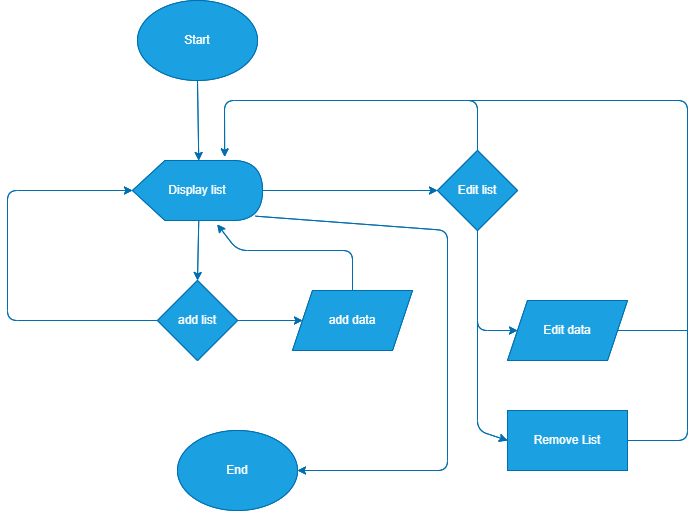

The diagram above was exported from draw.io. Its source (the exported page's mxGraphModel, read from the mxfile embedded in the PNG):
<mxGraphModel dx="760" dy="303" grid="1" gridSize="10" guides="1" tooltips="1" connect="1" arrows="1" fold="1" page="1" pageScale="1" pageWidth="850" pageHeight="1100" math="0" shadow="0">
  <root>
    <mxCell id="0" />
    <mxCell id="1" parent="0" />
    <mxCell id="2" style="edgeStyle=none;html=1;exitX=0.5;exitY=1;exitDx=0;exitDy=0;entryX=0;entryY=0;entryDx=66.25;entryDy=0;entryPerimeter=0;fillColor=#1ba1e2;strokeColor=#006EAF;" edge="1" parent="1" source="3" target="7">
      <mxGeometry relative="1" as="geometry" />
    </mxCell>
    <mxCell id="3" value="Start" style="ellipse;whiteSpace=wrap;html=1;fillColor=#1ba1e2;fontColor=#ffffff;strokeColor=#006EAF;" vertex="1" parent="1">
      <mxGeometry x="210" y="60" width="120" height="80" as="geometry" />
    </mxCell>
    <mxCell id="4" style="edgeStyle=none;html=1;exitX=0;exitY=0;exitDx=66.25;exitDy=60;exitPerimeter=0;entryX=0.5;entryY=0;entryDx=0;entryDy=0;fillColor=#1ba1e2;strokeColor=#006EAF;" edge="1" parent="1" source="7" target="10">
      <mxGeometry relative="1" as="geometry" />
    </mxCell>
    <mxCell id="5" style="edgeStyle=none;html=1;exitX=1;exitY=0.5;exitDx=0;exitDy=0;exitPerimeter=0;entryX=0;entryY=0.5;entryDx=0;entryDy=0;fillColor=#1ba1e2;strokeColor=#006EAF;" edge="1" parent="1" source="7" target="18">
      <mxGeometry relative="1" as="geometry" />
    </mxCell>
    <mxCell id="6" style="edgeStyle=none;html=1;entryX=1;entryY=0.5;entryDx=0;entryDy=0;exitX=0.947;exitY=0.928;exitDx=0;exitDy=0;exitPerimeter=0;fillColor=#1ba1e2;strokeColor=#006EAF;" edge="1" parent="1" source="7" target="25">
      <mxGeometry relative="1" as="geometry">
        <mxPoint x="340" y="280" as="sourcePoint" />
        <Array as="points">
          <mxPoint x="520" y="290" />
          <mxPoint x="520" y="530" />
        </Array>
      </mxGeometry>
    </mxCell>
    <mxCell id="7" value="Display list" style="shape=display;whiteSpace=wrap;html=1;fillColor=#1ba1e2;fontColor=#ffffff;strokeColor=#006EAF;" vertex="1" parent="1">
      <mxGeometry x="205" y="220" width="130" height="60" as="geometry" />
    </mxCell>
    <mxCell id="8" style="edgeStyle=none;html=1;exitX=1;exitY=0.5;exitDx=0;exitDy=0;entryX=0;entryY=0.5;entryDx=0;entryDy=0;fillColor=#1ba1e2;strokeColor=#006EAF;" edge="1" parent="1" source="10" target="12">
      <mxGeometry relative="1" as="geometry" />
    </mxCell>
    <mxCell id="9" style="edgeStyle=none;html=1;exitX=0;exitY=0.5;exitDx=0;exitDy=0;entryX=0;entryY=0.5;entryDx=0;entryDy=0;entryPerimeter=0;fillColor=#1ba1e2;strokeColor=#006EAF;" edge="1" parent="1" source="10" target="7">
      <mxGeometry relative="1" as="geometry">
        <Array as="points">
          <mxPoint x="80" y="380" />
          <mxPoint x="80" y="250" />
        </Array>
      </mxGeometry>
    </mxCell>
    <mxCell id="10" value="add list" style="rhombus;whiteSpace=wrap;html=1;fillColor=#1ba1e2;fontColor=#ffffff;strokeColor=#006EAF;" vertex="1" parent="1">
      <mxGeometry x="230" y="340" width="80" height="80" as="geometry" />
    </mxCell>
    <mxCell id="11" style="edgeStyle=none;html=1;exitX=0.5;exitY=0;exitDx=0;exitDy=0;entryX=0.652;entryY=1.066;entryDx=0;entryDy=0;entryPerimeter=0;fillColor=#1ba1e2;strokeColor=#006EAF;" edge="1" parent="1" source="12" target="7">
      <mxGeometry relative="1" as="geometry">
        <Array as="points">
          <mxPoint x="425" y="310" />
          <mxPoint x="310" y="310" />
        </Array>
      </mxGeometry>
    </mxCell>
    <mxCell id="12" value="add data" style="shape=parallelogram;perimeter=parallelogramPerimeter;whiteSpace=wrap;html=1;fixedSize=1;fillColor=#1ba1e2;fontColor=#ffffff;strokeColor=#006EAF;" vertex="1" parent="1">
      <mxGeometry x="365" y="350" width="120" height="60" as="geometry" />
    </mxCell>
    <mxCell id="13" value="Y" style="text;html=1;align=center;verticalAlign=middle;resizable=0;points=[];autosize=1;fontColor=#FFFFFF;" vertex="1" parent="1">
      <mxGeometry x="310" y="350" width="20" height="20" as="geometry" />
    </mxCell>
    <mxCell id="14" value="N" style="text;html=1;align=center;verticalAlign=middle;resizable=0;points=[];autosize=1;fontColor=#FFFFFF;" vertex="1" parent="1">
      <mxGeometry x="200" y="350" width="20" height="20" as="geometry" />
    </mxCell>
    <mxCell id="15" style="edgeStyle=none;html=1;entryX=0;entryY=0.5;entryDx=0;entryDy=0;fillColor=#1ba1e2;strokeColor=#006EAF;" edge="1" parent="1" source="18" target="19">
      <mxGeometry relative="1" as="geometry">
        <Array as="points">
          <mxPoint x="550" y="390" />
        </Array>
      </mxGeometry>
    </mxCell>
    <mxCell id="16" style="edgeStyle=none;html=1;exitX=0.5;exitY=1;exitDx=0;exitDy=0;entryX=0;entryY=0.5;entryDx=0;entryDy=0;fillColor=#1ba1e2;strokeColor=#006EAF;" edge="1" parent="1" source="18" target="20">
      <mxGeometry relative="1" as="geometry">
        <Array as="points">
          <mxPoint x="550" y="490" />
        </Array>
      </mxGeometry>
    </mxCell>
    <mxCell id="17" style="edgeStyle=none;html=1;exitX=0.5;exitY=0;exitDx=0;exitDy=0;entryX=0.709;entryY=-0.061;entryDx=0;entryDy=0;entryPerimeter=0;fillColor=#1ba1e2;strokeColor=#006EAF;" edge="1" parent="1" source="18" target="7">
      <mxGeometry relative="1" as="geometry">
        <Array as="points">
          <mxPoint x="550" y="160" />
          <mxPoint x="297" y="160" />
        </Array>
      </mxGeometry>
    </mxCell>
    <mxCell id="18" value="Edit list" style="rhombus;whiteSpace=wrap;html=1;fillColor=#1ba1e2;fontColor=#ffffff;strokeColor=#006EAF;" vertex="1" parent="1">
      <mxGeometry x="510" y="210" width="80" height="80" as="geometry" />
    </mxCell>
    <mxCell id="19" value="Edit data" style="shape=parallelogram;perimeter=parallelogramPerimeter;whiteSpace=wrap;html=1;fixedSize=1;fillColor=#1ba1e2;fontColor=#ffffff;strokeColor=#006EAF;" vertex="1" parent="1">
      <mxGeometry x="580" y="360" width="120" height="60" as="geometry" />
    </mxCell>
    <mxCell id="20" value="Remove List" style="rounded=0;whiteSpace=wrap;html=1;fillColor=#1ba1e2;fontColor=#ffffff;strokeColor=#006EAF;" vertex="1" parent="1">
      <mxGeometry x="580" y="470" width="120" height="60" as="geometry" />
    </mxCell>
    <mxCell id="21" value="Y" style="text;html=1;align=center;verticalAlign=middle;resizable=0;points=[];autosize=1;fontColor=#FFFFFF;" vertex="1" parent="1">
      <mxGeometry x="560" y="300" width="20" height="20" as="geometry" />
    </mxCell>
    <mxCell id="22" value="N" style="text;html=1;align=center;verticalAlign=middle;resizable=0;points=[];autosize=1;fontColor=#FFFFFF;" vertex="1" parent="1">
      <mxGeometry x="550" y="180" width="20" height="20" as="geometry" />
    </mxCell>
    <mxCell id="23" value="" style="endArrow=none;html=1;exitX=1;exitY=0.5;exitDx=0;exitDy=0;fillColor=#1ba1e2;strokeColor=#006EAF;" edge="1" parent="1" source="19">
      <mxGeometry width="50" height="50" relative="1" as="geometry">
        <mxPoint x="630" y="330" as="sourcePoint" />
        <mxPoint x="760" y="389.9999999999999" as="targetPoint" />
      </mxGeometry>
    </mxCell>
    <mxCell id="24" value="" style="endArrow=none;html=1;exitX=1;exitY=0.5;exitDx=0;exitDy=0;fillColor=#1ba1e2;strokeColor=#006EAF;" edge="1" parent="1" source="20">
      <mxGeometry width="50" height="50" relative="1" as="geometry">
        <mxPoint x="720" y="500" as="sourcePoint" />
        <mxPoint x="521.3714599609375" y="160" as="targetPoint" />
        <Array as="points">
          <mxPoint x="760" y="500" />
          <mxPoint x="760" y="160" />
        </Array>
      </mxGeometry>
    </mxCell>
    <mxCell id="25" value="End" style="ellipse;whiteSpace=wrap;html=1;fillColor=#1ba1e2;fontColor=#ffffff;strokeColor=#006EAF;" vertex="1" parent="1">
      <mxGeometry x="250" y="490" width="120" height="80" as="geometry" />
    </mxCell>
    <mxCell id="26" style="edgeStyle=none;html=1;exitX=0.5;exitY=1;exitDx=0;exitDy=0;entryX=0;entryY=0;entryDx=66.25;entryDy=0;entryPerimeter=0;fillColor=#1ba1e2;strokeColor=#006EAF;" edge="1" parent="1" source="27" target="31">
      <mxGeometry relative="1" as="geometry" />
    </mxCell>
    <mxCell id="27" value="Start" style="ellipse;whiteSpace=wrap;html=1;fillColor=#1ba1e2;fontColor=#ffffff;strokeColor=#006EAF;" vertex="1" parent="1">
      <mxGeometry x="210" y="60" width="120" height="80" as="geometry" />
    </mxCell>
    <mxCell id="28" style="edgeStyle=none;html=1;exitX=0;exitY=0;exitDx=66.25;exitDy=60;exitPerimeter=0;entryX=0.5;entryY=0;entryDx=0;entryDy=0;fillColor=#1ba1e2;strokeColor=#006EAF;" edge="1" parent="1" source="31" target="34">
      <mxGeometry relative="1" as="geometry" />
    </mxCell>
    <mxCell id="29" style="edgeStyle=none;html=1;exitX=1;exitY=0.5;exitDx=0;exitDy=0;exitPerimeter=0;entryX=0;entryY=0.5;entryDx=0;entryDy=0;fillColor=#1ba1e2;strokeColor=#006EAF;" edge="1" parent="1" source="31" target="42">
      <mxGeometry relative="1" as="geometry" />
    </mxCell>
    <mxCell id="30" style="edgeStyle=none;html=1;entryX=1;entryY=0.5;entryDx=0;entryDy=0;exitX=0.947;exitY=0.928;exitDx=0;exitDy=0;exitPerimeter=0;fillColor=#1ba1e2;strokeColor=#006EAF;" edge="1" parent="1" source="31" target="49">
      <mxGeometry relative="1" as="geometry">
        <mxPoint x="340" y="280" as="sourcePoint" />
        <Array as="points">
          <mxPoint x="520" y="290" />
          <mxPoint x="520" y="530" />
        </Array>
      </mxGeometry>
    </mxCell>
    <mxCell id="31" value="Display list" style="shape=display;whiteSpace=wrap;html=1;fillColor=#1ba1e2;fontColor=#ffffff;strokeColor=#006EAF;" vertex="1" parent="1">
      <mxGeometry x="205" y="220" width="130" height="60" as="geometry" />
    </mxCell>
    <mxCell id="32" style="edgeStyle=none;html=1;exitX=1;exitY=0.5;exitDx=0;exitDy=0;entryX=0;entryY=0.5;entryDx=0;entryDy=0;fillColor=#1ba1e2;strokeColor=#006EAF;" edge="1" parent="1" source="34" target="36">
      <mxGeometry relative="1" as="geometry" />
    </mxCell>
    <mxCell id="33" style="edgeStyle=none;html=1;exitX=0;exitY=0.5;exitDx=0;exitDy=0;entryX=0;entryY=0.5;entryDx=0;entryDy=0;entryPerimeter=0;fillColor=#1ba1e2;strokeColor=#006EAF;" edge="1" parent="1" source="34" target="31">
      <mxGeometry relative="1" as="geometry">
        <Array as="points">
          <mxPoint x="80" y="380" />
          <mxPoint x="80" y="250" />
        </Array>
      </mxGeometry>
    </mxCell>
    <mxCell id="34" value="add list" style="rhombus;whiteSpace=wrap;html=1;fillColor=#1ba1e2;fontColor=#ffffff;strokeColor=#006EAF;" vertex="1" parent="1">
      <mxGeometry x="230" y="340" width="80" height="80" as="geometry" />
    </mxCell>
    <mxCell id="35" style="edgeStyle=none;html=1;exitX=0.5;exitY=0;exitDx=0;exitDy=0;entryX=0.652;entryY=1.066;entryDx=0;entryDy=0;entryPerimeter=0;fillColor=#1ba1e2;strokeColor=#006EAF;" edge="1" parent="1" source="36" target="31">
      <mxGeometry relative="1" as="geometry">
        <Array as="points">
          <mxPoint x="425" y="310" />
          <mxPoint x="310" y="310" />
        </Array>
      </mxGeometry>
    </mxCell>
    <mxCell id="36" value="add data" style="shape=parallelogram;perimeter=parallelogramPerimeter;whiteSpace=wrap;html=1;fixedSize=1;fillColor=#1ba1e2;fontColor=#ffffff;strokeColor=#006EAF;" vertex="1" parent="1">
      <mxGeometry x="365" y="350" width="120" height="60" as="geometry" />
    </mxCell>
    <mxCell id="37" value="Y" style="text;html=1;align=center;verticalAlign=middle;resizable=0;points=[];autosize=1;fontColor=#FFFFFF;" vertex="1" parent="1">
      <mxGeometry x="310" y="350" width="20" height="20" as="geometry" />
    </mxCell>
    <mxCell id="38" value="N" style="text;html=1;align=center;verticalAlign=middle;resizable=0;points=[];autosize=1;fontColor=#FFFFFF;" vertex="1" parent="1">
      <mxGeometry x="200" y="350" width="20" height="20" as="geometry" />
    </mxCell>
    <mxCell id="39" style="edgeStyle=none;html=1;entryX=0;entryY=0.5;entryDx=0;entryDy=0;fillColor=#1ba1e2;strokeColor=#006EAF;" edge="1" parent="1" source="42" target="43">
      <mxGeometry relative="1" as="geometry">
        <Array as="points">
          <mxPoint x="550" y="390" />
        </Array>
      </mxGeometry>
    </mxCell>
    <mxCell id="40" style="edgeStyle=none;html=1;exitX=0.5;exitY=1;exitDx=0;exitDy=0;entryX=0;entryY=0.5;entryDx=0;entryDy=0;fillColor=#1ba1e2;strokeColor=#006EAF;" edge="1" parent="1" source="42" target="44">
      <mxGeometry relative="1" as="geometry">
        <Array as="points">
          <mxPoint x="550" y="490" />
        </Array>
      </mxGeometry>
    </mxCell>
    <mxCell id="41" style="edgeStyle=none;html=1;exitX=0.5;exitY=0;exitDx=0;exitDy=0;entryX=0.709;entryY=-0.061;entryDx=0;entryDy=0;entryPerimeter=0;fillColor=#1ba1e2;strokeColor=#006EAF;" edge="1" parent="1" source="42" target="31">
      <mxGeometry relative="1" as="geometry">
        <Array as="points">
          <mxPoint x="550" y="160" />
          <mxPoint x="297" y="160" />
        </Array>
      </mxGeometry>
    </mxCell>
    <mxCell id="42" value="Edit list" style="rhombus;whiteSpace=wrap;html=1;fillColor=#1ba1e2;fontColor=#ffffff;strokeColor=#006EAF;" vertex="1" parent="1">
      <mxGeometry x="510" y="210" width="80" height="80" as="geometry" />
    </mxCell>
    <mxCell id="43" value="Edit data" style="shape=parallelogram;perimeter=parallelogramPerimeter;whiteSpace=wrap;html=1;fixedSize=1;fillColor=#1ba1e2;fontColor=#ffffff;strokeColor=#006EAF;" vertex="1" parent="1">
      <mxGeometry x="580" y="360" width="120" height="60" as="geometry" />
    </mxCell>
    <mxCell id="44" value="Remove List" style="rounded=0;whiteSpace=wrap;html=1;fillColor=#1ba1e2;fontColor=#ffffff;strokeColor=#006EAF;" vertex="1" parent="1">
      <mxGeometry x="580" y="470" width="120" height="60" as="geometry" />
    </mxCell>
    <mxCell id="45" value="Y" style="text;html=1;align=center;verticalAlign=middle;resizable=0;points=[];autosize=1;fontColor=#FFFFFF;" vertex="1" parent="1">
      <mxGeometry x="560" y="300" width="20" height="20" as="geometry" />
    </mxCell>
    <mxCell id="46" value="N" style="text;html=1;align=center;verticalAlign=middle;resizable=0;points=[];autosize=1;fontColor=#FFFFFF;" vertex="1" parent="1">
      <mxGeometry x="550" y="180" width="20" height="20" as="geometry" />
    </mxCell>
    <mxCell id="47" value="" style="endArrow=none;html=1;exitX=1;exitY=0.5;exitDx=0;exitDy=0;fillColor=#1ba1e2;strokeColor=#006EAF;" edge="1" parent="1" source="43">
      <mxGeometry width="50" height="50" relative="1" as="geometry">
        <mxPoint x="630" y="330" as="sourcePoint" />
        <mxPoint x="760" y="389.9999999999999" as="targetPoint" />
      </mxGeometry>
    </mxCell>
    <mxCell id="48" value="" style="endArrow=none;html=1;exitX=1;exitY=0.5;exitDx=0;exitDy=0;fillColor=#1ba1e2;strokeColor=#006EAF;" edge="1" parent="1" source="44">
      <mxGeometry width="50" height="50" relative="1" as="geometry">
        <mxPoint x="720" y="500" as="sourcePoint" />
        <mxPoint x="521.3714599609375" y="160" as="targetPoint" />
        <Array as="points">
          <mxPoint x="760" y="500" />
          <mxPoint x="760" y="160" />
        </Array>
      </mxGeometry>
    </mxCell>
    <mxCell id="49" value="End" style="ellipse;whiteSpace=wrap;html=1;fillColor=#1ba1e2;fontColor=#ffffff;strokeColor=#006EAF;" vertex="1" parent="1">
      <mxGeometry x="250" y="490" width="120" height="80" as="geometry" />
    </mxCell>
  </root>
</mxGraphModel>